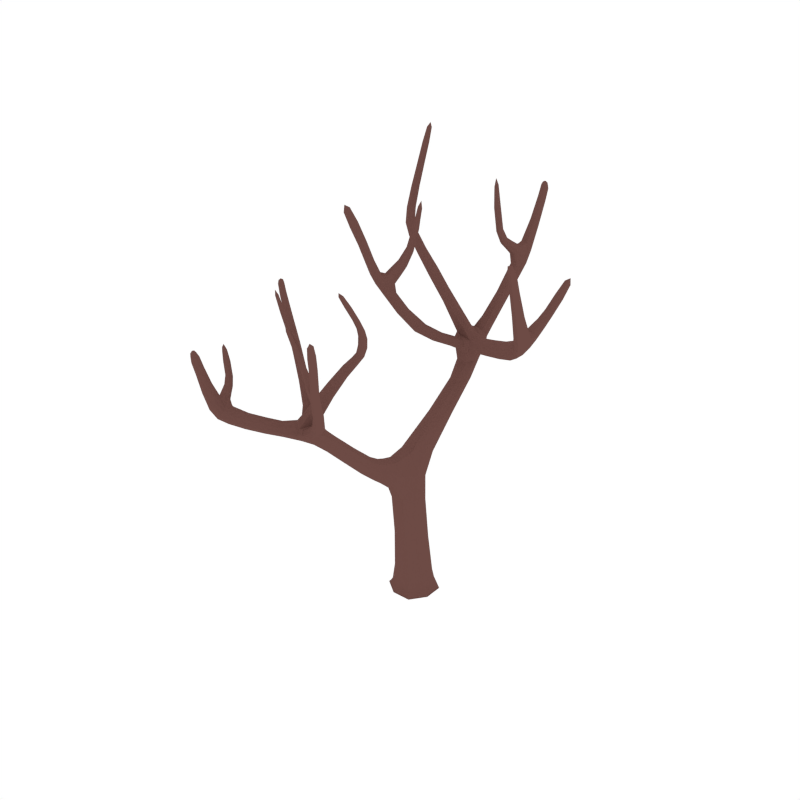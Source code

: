# Source: CommonTree_Dead_1.blend  (saved by Blender 2.79.0; exported with 4.5.12 LTS)
import bpy
from mathutils import Matrix  # noqa: F401  (used for matrix-valued properties, if any)

bpy.ops.wm.read_factory_settings(use_empty=True)
scene = bpy.context.scene
scene.name = 'Scene'

# ---- collections
col_collection_1 = bpy.data.collections.new('Collection 1'); scene.collection.children.link(col_collection_1)

# ---- materials (node trees are filled in below, after node groups)
mat_wood = bpy.data.materials.new('Wood')
mat_wood.alpha_threshold = 0.0
mat_wood.diffuse_color = (0.1529, 0.07036, 0.05951, 1.0)
mat_wood.roughness = 0.5

# ---- material node trees

# ---- world
world_world = bpy.data.worlds.new('World'); scene.world = world_world
world_world.color = (1.0, 1.0, 1.0)
world_world.use_sun_shadow = False
world_world.sun_shadow_jitter_overblur = 0.0
world_world.cycles.sampling_method = 'NONE'
world_world.cycles.sample_map_resolution = 256

# ---- meshes
me_cube_108 = bpy.data.meshes.new('Cube.108')
me_cube_108.from_pydata([(0.02139, 0.04812, 0.2856), (-0.08131, -0.006189, 0.2881), (-0.0311, -0.111, 0.2938), (0.07159, -0.05671, 0.2913), (-0.002953, -0.008502, -0.03538), (-0.03505, 0.1488, 0.899), (0.09949, -0.04213, -0.01599), (-0.03658, -0.111, -0.01602), (-0.1054, 0.02512, -0.01584), (0.03066, 0.09394, -0.01581), (0.03646, 0.1116, -0.04246), (-0.1231, 0.03091, -0.04246), (-0.04237, -0.1286, -0.04246), (0.1171, -0.04792, -0.04246), (0.03474, 0.4095, 1.111), (0.002698, 0.2656, 0.8751), (0.02715, 0.192, 0.8902), (-0.0595, 0.2224, 0.8839), (0.007828, 0.802, 1.543), (-0.0651, 0.4485, 1.101), (-0.03123, 0.374, 1.099), (0.2692, 0.2675, 1.261), (-0.07792, 0.4605, 1.196), (-0.04267, 0.3574, 1.177), (-0.4068, 0.5353, 1.571), (-0.04204, 0.4068, 1.245), (-0.0281, 0.4574, 1.273), (-0.4957, 0.5625, 1.702), (-0.4228, 0.5218, 1.54), (-0.406, 0.5698, 1.562), (-0.4726, 0.6699, 2.078), (-0.5278, 0.5526, 1.684), (-0.5029, 0.5968, 1.681), (-0.535, 0.5868, 1.663), (-0.4679, 0.6727, 2.178), (-0.4981, 0.6667, 2.073), (-0.467, 0.6435, 2.087), (-0.4925, 0.6403, 2.082), (-0.422, 0.5563, 1.531), (-0.2026, 0.4996, 1.336), (-0.1964, 0.5152, 1.389), (-0.2077, 0.464, 1.349), (-0.2014, 0.4796, 1.403), (-0.5271, 0.5957, 1.857), (-0.4975, 0.6028, 1.872), (-0.5332, 0.6265, 1.839), (-0.5036, 0.6337, 1.854), (0.02929, 0.9512, 1.883), (0.06212, 0.7855, 1.546), (0.04143, 0.8076, 1.517), (0.0004664, 0.7021, 1.671), (0.04478, 0.9581, 1.91), (0.04402, 0.9344, 1.898), (0.05228, 0.9603, 1.872), (0.06702, 0.9435, 1.887), (0.003721, 0.648, 1.401), (0.01604, 0.677, 1.349), (0.03995, 0.6533, 1.376), (-0.02019, 0.6718, 1.374), (0.06911, 0.8693, 1.72), (0.05098, 0.8891, 1.697), (0.04014, 0.8623, 1.739), (0.022, 0.8821, 1.717), (-0.05454, 0.5334, 1.223), (0.03995, 0.4964, 1.228), (-0.000568, 0.5337, 1.199), (-0.01401, 0.4962, 1.252), (-0.2889, 0.03532, 1.553), (-0.1867, 0.1345, 1.398), (-0.241, 0.1713, 1.39), (-0.3516, -0.02618, 1.842), (-0.4028, -0.0445, 1.936), (-0.3943, -0.002775, 1.838), (-0.3822, -0.03312, 1.829), (-0.3637, 0.004165, 1.851), (-0.07216, 0.2669, 1.248), (-0.09392, 0.3094, 1.262), (-0.1182, 0.2693, 1.225), (-0.14, 0.3118, 1.239), (-0.209, 0.1549, 1.634), (-0.199, 0.1779, 1.402), (-0.3043, 0.04795, 1.664), (-0.3277, 0.005856, 1.665), (-0.3373, 0.03859, 1.663), (-0.1908, 0.2424, 1.792), (-0.2287, 0.1279, 1.386), (-0.2529, 0.04551, 1.553), (-0.2979, 0.07156, 1.547), (-0.08684, 0.3955, 1.197), (0.01143, 0.3476, 1.206), (-0.03273, 0.3857, 1.226), (-0.06976, -0.009508, 0.645), (0.0472, -0.05071, 0.6514), (0.01226, 0.04043, 0.631), (0.02341, -0.4864, 0.9296), (-0.01344, 0.4203, 1.276), (0.3815, 0.245, 1.369), (0.2879, 0.3476, 1.293), (0.2903, 0.3087, 1.247), (0.2668, 0.3064, 1.308), (0.4758, 0.07611, 1.744), (0.4279, 0.2443, 1.317), (0.4393, 0.4129, 1.412), (0.4001, 0.206, 1.325), (0.1046, 0.3775, 1.253), (0.1188, 0.3789, 1.199), (0.1232, 0.4208, 1.239), (0.1002, 0.3356, 1.213), (0.4592, 0.05539, 1.815), (0.4545, 0.1019, 1.762), (0.4559, 0.05665, 1.742), (0.4347, 0.08247, 1.759), (0.4149, 0.1661, 1.547), (0.4409, 0.1314, 1.519), (0.4413, 0.1942, 1.547), (0.4673, 0.1595, 1.518), (0.474, 0.4871, 1.527), (0.4074, 0.4213, 1.41), (0.4027, 0.3938, 1.444), (0.4346, 0.3854, 1.447), (0.4918, 0.5134, 1.631), (0.4702, 0.4612, 1.556), (0.4426, 0.4691, 1.554), (0.4464, 0.495, 1.526), (0.4324, 0.3036, 1.411), (0.3897, 0.3125, 1.405), (0.3942, 0.3435, 1.356), (0.4368, 0.3346, 1.362), (-0.2947, 0.01521, 1.667), (-0.2178, 0.1836, 1.613), (-0.2377, 0.1478, 1.652), (-0.2465, 0.1765, 1.632), (-0.1835, 0.2495, 1.929), (-0.1853, 0.2216, 1.801), (-0.2093, 0.2346, 1.802), (-0.2039, 0.2138, 1.812), (-0.2763, 0.1167, 1.566), (-0.2661, 0.08264, 1.598), (-0.2402, 0.1239, 1.539), (-0.2299, 0.08981, 1.571), (-0.02906, 0.6295, 1.828), (-0.008502, 0.6682, 1.645), (0.01287, 0.6801, 1.659), (-0.02091, 0.6902, 1.657), (-0.03387, 0.6378, 1.98), (-0.01122, 0.6417, 1.834), (-0.0375, 0.6498, 1.833), (-0.01965, 0.662, 1.839), (-0.004859, 0.7549, 1.599), (0.04019, 0.7415, 1.601), (0.01319, 0.7291, 1.575), (0.02214, 0.7674, 1.625), (-0.213, -0.5547, 1.471), (-0.1725, -0.9351, 1.225), (0.01746, -0.6832, 1.195), (0.03525, -0.7496, 1.157), (0.1345, -0.6003, 1.511), (0.008893, -0.7377, 1.228), (-0.02352, -0.7158, 1.255), (0.1586, -0.5884, 1.579), (0.1537, -0.5984, 1.491), (0.1225, -0.5776, 1.507), (0.1101, -0.5965, 1.736), (0.1845, -0.5809, 1.572), (0.1534, -0.561, 1.568), (0.1793, -0.5536, 1.561), (0.08832, -0.6229, 1.801), (0.1277, -0.5891, 1.738), (0.115, -0.6165, 1.74), (0.1326, -0.6091, 1.742), (0.1416, -0.5757, 1.487), (0.05916, -0.6402, 1.337), (0.04082, -0.6411, 1.38), (0.07276, -0.6629, 1.348), (0.05442, -0.6639, 1.391), (0.1749, -0.5802, 1.644), (0.1519, -0.5882, 1.65), (0.1697, -0.556, 1.635), (0.1468, -0.564, 1.641), (-0.3284, -0.5223, 1.715), (-0.2407, -0.5839, 1.461), (-0.2322, -0.5585, 1.446), (-0.1894, -0.6352, 1.555), (-0.3442, -0.5274, 1.731), (-0.3334, -0.5402, 1.721), (-0.3443, -0.5225, 1.703), (-0.3493, -0.5404, 1.709), (-0.1328, -0.6275, 1.357), (-0.1423, -0.6063, 1.318), (-0.1527, -0.6329, 1.331), (-0.1224, -0.601, 1.344), (-0.3001, -0.5612, 1.587), (-0.2931, -0.5391, 1.576), (-0.2824, -0.5589, 1.606), (-0.2754, -0.5368, 1.595), (-0.02614, -0.6535, 1.225), (-0.07068, -0.7073, 1.207), (-0.0538, -0.6679, 1.193), (-0.04302, -0.6929, 1.239), (0.2508, -0.937, 1.484), (0.1734, -0.8838, 1.357), (0.1942, -0.8414, 1.364), (0.272, -1.0, 1.694), (0.2973, -1.009, 1.769), (0.2903, -0.9702, 1.702), (0.2952, -0.9919, 1.691), (0.2671, -0.9783, 1.705), (0.07779, -0.8141, 1.225), (0.07279, -0.7834, 1.247), (0.1089, -0.7931, 1.213), (0.1039, -0.7625, 1.234), (0.1464, -0.9018, 1.533), (0.1643, -0.8535, 1.366), (0.2402, -0.9414, 1.566), (0.27, -0.96, 1.568), (0.2642, -0.9358, 1.57), (0.08092, -0.8781, 1.646), (0.2033, -0.8717, 1.354), (0.2249, -0.9427, 1.477), (0.2438, -0.9103, 1.484), (0.04635, -0.7188, 1.19), (0.003385, -0.7812, 1.175), (0.01449, -0.7504, 1.207), (-0.01911, -0.7438, 1.251), (-0.2369, -0.9892, 1.316), (-0.2053, -0.8918, 1.256), (-0.1987, -0.9136, 1.214), (-0.1792, -0.9133, 1.266), (-0.2399, -1.138, 1.587), (-0.2689, -1.002, 1.277), (-0.3235, -0.8947, 1.354), (-0.2389, -1.02, 1.282), (-0.08256, -0.8094, 1.219), (-0.09143, -0.8008, 1.165), (-0.1067, -0.7864, 1.206), (-0.06733, -0.8238, 1.178), (-0.2207, -1.148, 1.638), (-0.2327, -1.114, 1.6), (-0.221, -1.145, 1.584), (-0.2138, -1.121, 1.598), (-0.2311, -1.055, 1.445), (-0.2391, -1.086, 1.423), (-0.257, -1.044, 1.446), (-0.2651, -1.075, 1.424), (-0.3651, -0.8575, 1.441), (-0.3046, -0.8796, 1.352), (-0.2925, -0.8974, 1.376), (-0.3113, -0.9124, 1.378), (-0.3818, -0.8472, 1.517), (-0.3542, -0.8743, 1.461), (-0.3381, -0.8609, 1.459), (-0.349, -0.8441, 1.439), (-0.2869, -0.9658, 1.35), (-0.2611, -0.9472, 1.345), (-0.2745, -0.9267, 1.31), (-0.3003, -0.9453, 1.315), (0.246, -0.9657, 1.563), (0.1441, -0.8775, 1.522), (0.1641, -0.8994, 1.551), (0.1618, -0.8752, 1.54), (0.05485, -0.8977, 1.741), (0.08392, -0.8945, 1.65), (0.09376, -0.8783, 1.656), (0.09676, -0.8948, 1.661), (0.2113, -0.8922, 1.496), (0.2131, -0.9221, 1.514), (0.1901, -0.8957, 1.471), (0.192, -0.9256, 1.488), (-0.1663, -0.6956, 1.666), (-0.1678, -0.6493, 1.536), (-0.1872, -0.6513, 1.542), (-0.1699, -0.6332, 1.549), (-0.1875, -0.7129, 1.774), (-0.1826, -0.695, 1.667), (-0.1693, -0.6808, 1.672), (-0.1856, -0.6802, 1.674), (-0.1956, -0.5889, 1.509), (-0.2187, -0.6129, 1.501), (-0.1939, -0.6075, 1.487), (-0.2204, -0.5943, 1.523), (-0.03571, -0.6976, 1.102), (0.01735, -0.6797, 1.102), (-0.03472, -0.6519, 1.135), (0.01833, -0.634, 1.135), (-0.07709, -0.1408, 0.6983), (-0.0314, -0.1362, 0.7781), (-0.02855, -0.1819, 0.6221), (0.01714, -0.1773, 0.7019), (-0.0312, -0.5, 0.9102), (0.008722, -0.4549, 0.9729), (-0.04589, -0.4685, 0.9535), (0.0008752, 0.484, 1.114), (0.02191, -0.2897, 0.7662), (-0.02829, -0.2949, 0.7193), (-0.01231, -0.2569, 0.8198), (-0.06251, -0.2621, 0.7728), (0.02688, 0.0824, -0.03715), (0.0726, 0.009329, 0.2874), (0.01709, 0.03129, 0.5058), (-0.06347, 0.1111, -0.04246), (-0.09386, 0.02133, -0.03715), (-0.07437, -0.02005, 0.5124), (-0.1226, -0.06901, -0.04246), (-0.03279, -0.09941, -0.03715), (-0.03035, -0.1368, 0.514), (0.05756, -0.1281, -0.04246), (0.08795, -0.03833, -0.03715), (0.05954, -0.06512, 0.5182), (0.09908, 0.04314, -0.0159), (-0.04295, 0.04713, 0.2858), (-0.08144, -0.07213, 0.2912), (0.03236, -0.1101, 0.2944), (0.08452, -0.04315, 0.07761), (-0.03259, -0.103, 0.07819), (-0.09139, 0.01466, 0.07698), (0.02572, 0.07449, 0.0764), (-0.05456, 0.09352, -0.01578), (-0.105, -0.06009, -0.01594), (0.04868, -0.1106, -0.01605), (0.1167, 0.05201, -0.04246), (0.03474, 0.1064, -0.03934), (-0.1178, 0.02919, -0.03935), (-0.04065, -0.1234, -0.03939), (0.1119, -0.04619, -0.03939), (1.521e-05, 0.4218, 1.018), (-0.05749, 0.3835, 1.014), (-0.03225, 0.3166, 1.018), (0.02526, 0.3548, 1.022), (-0.06275, 0.1754, 0.8937), (0.02689, -0.1181, 0.6729), (0.03054, 0.2402, 0.8805), (-0.03852, 0.03775, 0.6332), (-0.01626, 0.4662, 1.252), (-0.1093, 0.4678, 1.246), (-0.03226, 0.4013, 1.227), (0.04267, 0.4026, 1.249), (0.06956, 0.4547, 1.226), (-0.04004, 0.485, 1.108), (0.04397, 0.3536, 1.202), (-0.06519, 0.4023, 1.097), (-0.1018, 0.4273, 1.277), (-0.0892, 0.4785, 1.309), (-0.08702, 0.4422, 1.329), (-0.02396, 0.4041, 1.261), (-0.01373, 0.4424, 1.283), (-0.5436, 0.6056, 1.73), (-0.537, 0.5722, 1.751), (-0.5118, 0.6144, 1.748), (-0.5052, 0.581, 1.769), (-0.5087, 0.5491, 1.699), (-0.1974, 0.5019, 1.41), (-0.5407, 0.5671, 1.669), (-0.1982, 0.5157, 1.359), (-0.483, 0.6773, 2.151), (-0.4788, 0.658, 2.156), (-0.4643, 0.6787, 2.152), (-0.4601, 0.6594, 2.157), (-0.4641, 0.6578, 2.084), (-0.5189, 0.6378, 1.843), (-0.5385, 0.6094, 1.844), (-0.4777, 0.6351, 2.087), (-0.4146, 0.5197, 1.558), (-0.4925, 0.582, 1.695), (-0.4269, 0.536, 1.527), (-0.5195, 0.6005, 1.667), (-0.4978, 0.5703, 1.607), (-0.4699, 0.5816, 1.627), (-0.4922, 0.5361, 1.625), (-0.4644, 0.5474, 1.645), (-0.4029, 0.5562, 1.573), (-0.4133, 0.5714, 1.545), (-0.2057, 0.4623, 1.379), (-0.2068, 0.4784, 1.329), (-0.3196, 0.5358, 1.439), (-0.3139, 0.5511, 1.484), (-0.3259, 0.5008, 1.443), (-0.3201, 0.5162, 1.487), (-0.4942, 0.6201, 1.867), (-0.4862, 0.6746, 2.073), (-0.5023, 0.653, 2.076), (-0.5098, 0.5915, 1.869), (-0.5087, 0.6196, 1.976), (-0.4818, 0.6248, 1.987), (-0.5145, 0.6476, 1.963), (-0.4875, 0.6528, 1.973), (0.03376, 0.4556, 1.115), (-0.06586, 0.5005, 1.209), (0.01076, 0.3733, 1.105), (-0.08636, 0.4224, 1.191), (-0.03403, 0.371, 1.149), (-0.07451, 0.4599, 1.158), (0.06334, 0.4022, 1.167), (0.00183, 0.5041, 1.171), (0.03208, 0.8077, 1.643), (0.06616, 0.8171, 1.605), (0.01369, 0.8326, 1.602), (0.04617, 0.8388, 1.578), (0.01823, 0.8108, 1.523), (-0.04673, 0.514, 1.243), (0.05218, 0.7681, 1.573), (0.03422, 0.5144, 1.209), (0.0426, 0.9454, 1.912), (0.05922, 0.9528, 1.905), (0.03203, 0.9579, 1.902), (0.04864, 0.9654, 1.895), (0.03654, 0.9601, 1.874), (0.0248, 0.8702, 1.733), (0.05818, 0.8612, 1.735), (0.06596, 0.954, 1.876), (-0.00916, 0.6808, 1.355), (0.002656, 0.7828, 1.571), (0.02671, 0.6452, 1.395), (0.06141, 0.7976, 1.525), (0.01623, 0.7239, 1.514), (0.03273, 0.7642, 1.459), (0.05429, 0.7419, 1.487), (-0.001493, 0.7588, 1.485), (0.03098, 0.8908, 1.701), (0.03147, 0.9403, 1.894), (0.05864, 0.9349, 1.896), (0.06826, 0.8807, 1.704), (0.06978, 0.9192, 1.832), (0.05372, 0.9368, 1.815), (0.04466, 0.9113, 1.847), (0.0286, 0.9288, 1.829), (-0.01619, 0.6581, 1.394), (0.03816, 0.6659, 1.356), (-0.03872, 0.5435, 1.203), (0.02207, 0.4877, 1.247), (-0.04047, 0.5827, 1.268), (0.03116, 0.5585, 1.27), (0.001546, 0.5866, 1.244), (-0.01086, 0.5545, 1.294), (-0.2802, 0.06343, 1.605), (-0.314, 0.05259, 1.594), (-0.3054, 0.01777, 1.601), (-0.2705, 0.02839, 1.599), (-0.2406, 0.06831, 1.555), (-0.2227, 0.1854, 1.397), (-0.3886, -0.02309, 1.922), (-0.4115, -0.02814, 1.91), (-0.4021, -0.0509, 1.901), (-0.3792, -0.04585, 1.913), (-0.3639, -0.03726, 1.833), (-0.2684, 0.03123, 1.555), (-0.3821, 0.00825, 1.846), (-0.3025, 0.05102, 1.55), (-0.1227, 0.3202, 1.253), (-0.2457, 0.1479, 1.385), (-0.2043, 0.1203, 1.391), (-0.07121, 0.2886, 1.261), (-0.1323, 0.2026, 1.3), (-0.148, 0.2487, 1.311), (-0.1779, 0.1993, 1.281), (-0.1936, 0.2455, 1.292), (-0.2856, 0.09433, 1.551), (-0.35, -0.009241, 1.849), (-0.1827, 0.1579, 1.403), (-0.396, -0.01965, 1.83), (-0.3337, 0.0302, 1.754), (-0.3539, -0.008438, 1.742), (-0.365, 0.0225, 1.746), (-0.3226, -0.0007374, 1.75), (-0.2913, 0.03405, 1.666), (-0.3409, 0.02002, 1.663), (-0.3086, 0.002219, 1.667), (-0.3231, 0.05132, 1.663), (-0.267, 0.06864, 1.492), (-0.2291, 0.0773, 1.496), (-0.2774, 0.1072, 1.49), (-0.2341, 0.1264, 1.493), (-0.1403, 0.2922, 1.226), (-0.09008, 0.2565, 1.233), (-0.09837, 0.3639, 1.213), (-0.06735, 0.326, 1.197), (-0.05082, 0.3563, 1.239), (-0.01981, 0.3184, 1.222), (-0.07836, 0.3803, 1.179), (-0.004506, 0.3416, 1.186), (-0.07075, 0.3988, 1.216), (0.002807, 0.3655, 1.223), (-0.08233, -0.0771, 0.6666), (0.002089, 0.1514, 0.8983), (0.05126, 0.00784, 0.6374), (-0.03458, 0.2618, 0.8756), (-0.06547, 0.05984, 0.748), (0.03595, 0.02287, 0.7542), (0.007315, 0.1078, 0.7309), (-0.03599, -0.03397, 0.7996), (0.3441, 0.2698, 1.34), (0.364, 0.325, 1.326), (0.3524, 0.233, 1.291), (0.376, 0.2731, 1.278), (0.2786, 0.2707, 1.242), (0.1, 0.3549, 1.237), (0.275, 0.329, 1.312), (0.1279, 0.4198, 1.215), (0.3986, 0.2158, 1.427), (0.4343, 0.2556, 1.437), (0.4252, 0.1756, 1.391), (0.4553, 0.2103, 1.388), (0.385, 0.222, 1.35), (0.3847, 0.2751, 1.386), (0.4337, 0.2923, 1.338), (0.4174, 0.2092, 1.308), (0.1061, 0.3376, 1.196), (0.2644, 0.2843, 1.288), (0.1128, 0.4005, 1.256), (0.2961, 0.3461, 1.267), (0.1776, 0.3454, 1.277), (0.1961, 0.3456, 1.22), (0.1972, 0.3875, 1.262), (0.1765, 0.3036, 1.235), (0.4427, 0.06393, 1.804), (0.4575, 0.07816, 1.806), (0.4588, 0.04458, 1.792), (0.4737, 0.0588, 1.795), (0.4711, 0.09755, 1.754), (0.4595, 0.1318, 1.51), (0.4383, 0.09497, 1.764), (0.4224, 0.1467, 1.535), (0.4621, 0.1889, 1.534), (0.4702, 0.05625, 1.738), (0.4204, 0.1839, 1.553), (0.4413, 0.06837, 1.751), (0.4278, 0.1151, 1.676), (0.4501, 0.08709, 1.654), (0.4493, 0.1371, 1.676), (0.4716, 0.1091, 1.655), (0.4202, 0.459, 1.452), (0.4443, 0.4245, 1.483), (0.4161, 0.4327, 1.482), (0.4484, 0.4508, 1.453), (0.4213, 0.4261, 1.399), (0.4494, 0.3151, 1.392), (0.4003, 0.4075, 1.43), (0.4142, 0.3848, 1.451), (0.4743, 0.5172, 1.597), (0.4925, 0.4919, 1.62), (0.4714, 0.4977, 1.619), (0.4954, 0.5113, 1.598), (0.4584, 0.4997, 1.517), (0.4818, 0.47, 1.544), (0.4526, 0.4608, 1.56), (0.4404, 0.4819, 1.542), (0.4124, 0.3487, 1.343), (0.4482, 0.3949, 1.433), (0.3854, 0.3284, 1.382), (0.4058, 0.3021, 1.417), (0.4332, 0.3447, 1.428), (0.396, 0.3533, 1.425), (0.4011, 0.3826, 1.383), (0.4383, 0.3739, 1.387), (-0.2197, 0.1864, 1.71), (-0.1976, 0.1937, 1.696), (-0.2261, 0.2099, 1.696), (-0.204, 0.2172, 1.682), (-0.2058, 0.1704, 1.619), (-0.2458, 0.07833, 1.592), (-0.2348, 0.1878, 1.617), (-0.2798, 0.09726, 1.589), (-0.1915, 0.2337, 1.903), (-0.1786, 0.2398, 1.896), (-0.1954, 0.2486, 1.898), (-0.1825, 0.2547, 1.891), (-0.2018, 0.2442, 1.795), (-0.183, 0.2334, 1.794), (-0.1936, 0.213, 1.809), (-0.2109, 0.2218, 1.81), (-0.2256, 0.108, 1.548), (-0.2216, 0.1448, 1.648), (-0.2612, 0.1294, 1.545), (-0.2488, 0.1598, 1.647), (-0.265, 0.1427, 1.594), (-0.2544, 0.1095, 1.621), (-0.2304, 0.1497, 1.57), (-0.2198, 0.1165, 1.597), (-0.009952, 0.676, 1.725), (-0.0002938, 0.6552, 1.717), (-0.02874, 0.6639, 1.716), (-0.01908, 0.6432, 1.707), (-0.01304, 0.7016, 1.667), (0.03786, 0.7576, 1.619), (0.005572, 0.6685, 1.649), (-0.002634, 0.7389, 1.581), (-0.02788, 0.652, 1.946), (-0.02178, 0.6368, 1.944), (-0.0412, 0.6428, 1.943), (-0.0351, 0.6277, 1.94), (-0.01771, 0.6305, 1.83), (-0.03806, 0.6367, 1.829), (-0.0113, 0.655, 1.838), (-0.03036, 0.6608, 1.837), (0.004178, 0.7676, 1.618), (0.01173, 0.6941, 1.668), (0.03125, 0.7288, 1.582), (-0.02033, 0.6763, 1.648), (-0.01321, 0.7226, 1.628), (0.02685, 0.7107, 1.63), (0.002359, 0.6987, 1.611), (0.01127, 0.7345, 1.647), (-0.03027, -0.7108, 1.236), (0.0273, -0.6771, 1.244), (0.008489, -0.7412, 1.209), (-0.04455, -0.7699, 1.219), (-0.07518, -0.7431, 1.198), (-0.02395, -0.7872, 1.169), (0.0325, -0.7101, 1.268), (0.0004105, -0.6878, 1.296), (0.008853, -0.7142, 1.311), (-0.00394, -0.7478, 1.239), (-0.02838, -0.7313, 1.259), (0.176, -0.5492, 1.598), (0.1814, -0.5757, 1.609), (0.1507, -0.5573, 1.605), (0.1561, -0.5838, 1.616), (0.172, -0.5919, 1.578), (0.04285, -0.6524, 1.396), (0.1893, -0.5649, 1.565), (0.04677, -0.6353, 1.356), (0.1008, -0.6079, 1.786), (0.1045, -0.6222, 1.788), (0.08863, -0.6135, 1.783), (0.0924, -0.6278, 1.785), (0.1085, -0.608, 1.738), (0.1563, -0.5544, 1.636), (0.1786, -0.5657, 1.639), (0.1248, -0.6182, 1.742), (0.1468, -0.6055, 1.502), (0.1504, -0.5762, 1.575), (0.1527, -0.5861, 1.484), (0.1642, -0.5509, 1.562), (0.1708, -0.5641, 1.524), (0.1467, -0.5696, 1.533), (0.1775, -0.5903, 1.533), (0.1534, -0.5959, 1.543), (0.124, -0.5889, 1.513), (0.1287, -0.5714, 1.497), (0.06717, -0.6694, 1.372), (0.07037, -0.6509, 1.332), (0.1012, -0.5979, 1.432), (0.08555, -0.5973, 1.464), (0.1173, -0.6183, 1.434), (0.1016, -0.6176, 1.466), (0.1442, -0.5777, 1.646), (0.1174, -0.5882, 1.736), (0.1349, -0.5968, 1.74), (0.1641, -0.5907, 1.649), (0.1602, -0.5921, 1.686), (0.1402, -0.5997, 1.688), (0.1553, -0.5705, 1.68), (0.1353, -0.578, 1.682), (-0.004827, -0.6673, 1.21), (0.03607, -0.7005, 1.187), (0.02266, -0.7241, 1.136), (0.01826, -0.6662, 1.166), (-0.05146, -0.7487, 1.141), (-0.042, -0.6741, 1.169), (-0.2439, -0.5752, 1.536), (-0.2631, -0.5749, 1.504), (-0.2361, -0.547, 1.513), (-0.2551, -0.5502, 1.49), (-0.2198, -0.5496, 1.455), (-0.02803, -0.67, 1.239), (-0.232, -0.5959, 1.481), (-0.06953, -0.6916, 1.192), (-0.3385, -0.535, 1.732), (-0.3504, -0.5348, 1.724), (-0.3352, -0.522, 1.728), (-0.3472, -0.5217, 1.72), (-0.3349, -0.5177, 1.708), (-0.2749, -0.5478, 1.605), (-0.2925, -0.5651, 1.599), (-0.3511, -0.5318, 1.703), (-0.1293, -0.5964, 1.327), (-0.2066, -0.5694, 1.49), (-0.1448, -0.6362, 1.348), (-0.2419, -0.5729, 1.447), (-0.1851, -0.6021, 1.442), (-0.202, -0.5739, 1.402), (-0.2112, -0.5995, 1.417), (-0.1828, -0.5696, 1.427), (-0.282, -0.5319, 1.583), (-0.3272, -0.5315, 1.721), (-0.3423, -0.5445, 1.717), (-0.3015, -0.5513, 1.577), (-0.3345, -0.548, 1.669), (-0.3286, -0.5287, 1.661), (-0.3182, -0.5468, 1.684), (-0.3123, -0.5275, 1.676), (-0.1231, -0.6135, 1.357), (-0.153, -0.6216, 1.318), (-0.03538, -0.6504, 1.205), (-0.0607, -0.7095, 1.226), (-0.06061, -0.6339, 1.262), (-0.09568, -0.6726, 1.247), (-0.08296, -0.6422, 1.234), (-0.07333, -0.6643, 1.275), (0.2279, -0.9305, 1.52), (0.2542, -0.9241, 1.519), (0.2608, -0.9499, 1.519), (0.2357, -0.9548, 1.512), (0.2086, -0.933, 1.478), (0.1768, -0.84, 1.368), (0.2825, -0.9982, 1.758), (0.3001, -0.9917, 1.754), (0.304, -1.008, 1.744), (0.2864, -1.014, 1.748), (0.2848, -1.001, 1.69), (0.2395, -0.9467, 1.481), (0.2774, -0.9688, 1.706), (0.2538, -0.9221, 1.486), (0.08778, -0.7657, 1.245), (0.2065, -0.8533, 1.358), (0.1904, -0.8855, 1.353), (0.06683, -0.8036, 1.239), (0.1292, -0.8433, 1.276), (0.1202, -0.8114, 1.293), (0.1612, -0.8265, 1.268), (0.1522, -0.7946, 1.284), (0.2274, -0.9007, 1.486), (0.2637, -0.9911, 1.7), (0.1616, -0.8716, 1.362), (0.2986, -0.979, 1.695), (0.2524, -0.9567, 1.633), (0.2807, -0.9724, 1.626), (0.2757, -0.9497, 1.633), (0.2574, -0.9794, 1.626), (0.2371, -0.9548, 1.563), (0.2732, -0.9464, 1.57), (0.2594, -0.969, 1.565), (0.2508, -0.9327, 1.569), (0.2336, -0.9135, 1.437), (0.2065, -0.9217, 1.434), (0.2261, -0.8856, 1.441), (0.192, -0.8887, 1.436), (0.1135, -0.7721, 1.221), (0.09528, -0.8116, 1.213), (0.0638, -0.7391, 1.205), (0.06177, -0.7684, 1.179), (0.03367, -0.7648, 1.221), (0.03164, -0.7941, 1.194), (0.04818, -0.7257, 1.17), (0.01712, -0.7737, 1.158), (0.03379, -0.7275, 1.206), (0.0003898, -0.7731, 1.196), (-0.2198, -0.9611, 1.294), (-0.2495, -0.9298, 1.285), (-0.216, -0.9859, 1.254), (-0.2438, -0.9658, 1.246), (-0.1812, -0.9334, 1.208), (-0.07189, -0.819, 1.202), (-0.1912, -0.9007, 1.27), (-0.108, -0.7845, 1.184), (-0.2381, -1.015, 1.358), (-0.2734, -0.999, 1.367), (-0.2452, -1.049, 1.33), (-0.2755, -1.034, 1.33), (-0.233, -1.005, 1.302), (-0.2473, -0.9704, 1.33), (-0.2864, -0.9722, 1.296), (-0.2518, -1.022, 1.269), (-0.0726, -0.8193, 1.16), (-0.1721, -0.926, 1.249), (-0.09544, -0.7976, 1.222), (-0.2113, -0.8938, 1.234), (-0.1289, -0.8585, 1.239), (-0.1443, -0.8554, 1.186), (-0.1538, -0.8363, 1.228), (-0.1193, -0.8776, 1.198), (-0.2125, -1.137, 1.63), (-0.2265, -1.132, 1.632), (-0.2179, -1.155, 1.621), (-0.232, -1.149, 1.623), (-0.2427, -1.122, 1.595), (-0.2519, -1.091, 1.417), (-0.2197, -1.114, 1.601), (-0.2308, -1.07, 1.435), (-0.2697, -1.054, 1.436), (-0.2305, -1.149, 1.582), (-0.2398, -1.045, 1.449), (-0.2143, -1.133, 1.591), (-0.2211, -1.096, 1.537), (-0.2285, -1.121, 1.521), (-0.242, -1.088, 1.539), (-0.2493, -1.112, 1.523), (-0.323, -0.859, 1.384), (-0.3282, -0.8898, 1.406), (-0.3118, -0.876, 1.405), (-0.3395, -0.8728, 1.385), (-0.3156, -0.8803, 1.345), (-0.3022, -0.9627, 1.336), (-0.2953, -0.8872, 1.366), (-0.2974, -0.9069, 1.381), (-0.3722, -0.8388, 1.492), (-0.3763, -0.8616, 1.509), (-0.3639, -0.8514, 1.508), (-0.3845, -0.849, 1.494), (-0.3587, -0.8443, 1.433), (-0.3648, -0.8716, 1.453), (-0.3422, -0.8695, 1.463), (-0.3407, -0.8514, 1.451), (-0.2886, -0.9284, 1.301), (-0.3236, -0.9097, 1.368), (-0.2635, -0.9348, 1.329), (-0.2685, -0.9591, 1.353), (-0.299, -0.9388, 1.364), (-0.2767, -0.9221, 1.361), (-0.2898, -0.9032, 1.331), (-0.3121, -0.9199, 1.334), (0.1307, -0.8905, 1.591), (0.1163, -0.8912, 1.577), (0.128, -0.8713, 1.584), (0.1136, -0.8721, 1.57), (0.1408, -0.8908, 1.523), (0.203, -0.9307, 1.505), (0.1524, -0.8697, 1.529), (0.2174, -0.9068, 1.511), (0.06916, -0.9009, 1.723), (0.05988, -0.9004, 1.716), (0.06682, -0.8894, 1.721), (0.05754, -0.8889, 1.714), (0.08664, -0.8737, 1.65), (0.07916, -0.8867, 1.645), (0.09114, -0.8983, 1.656), (0.09842, -0.887, 1.661), (0.1857, -0.9121, 1.473), (0.1558, -0.9061, 1.545), (0.2003, -0.886, 1.479), (0.1673, -0.8872, 1.55), (0.1909, -0.8841, 1.515), (0.1928, -0.9128, 1.53), (0.1703, -0.8877, 1.492), (0.1722, -0.9164, 1.507), (-0.1809, -0.6567, 1.593), (-0.1781, -0.6717, 1.584), (-0.1636, -0.6564, 1.589), (-0.1607, -0.6714, 1.58), (-0.1804, -0.6304, 1.555), (-0.2257, -0.6049, 1.515), (-0.1771, -0.6545, 1.536), (-0.1885, -0.5968, 1.495), (-0.1918, -0.7007, 1.75), (-0.1896, -0.7119, 1.746), (-0.1797, -0.7014, 1.75), (-0.1775, -0.7126, 1.745), (-0.1739, -0.6991, 1.665), (-0.1635, -0.6882, 1.669), (-0.1881, -0.6873, 1.671), (-0.1784, -0.677, 1.675), (-0.2085, -0.5869, 1.521), (-0.193, -0.6436, 1.55), (-0.2059, -0.6149, 1.489), (-0.1638, -0.6406, 1.541), (-0.1826, -0.6109, 1.529), (-0.2031, -0.6323, 1.521), (-0.181, -0.6284, 1.512), (-0.2047, -0.6148, 1.538), (0.01802, -0.6044, 1.039), (0.01578, -0.5693, 1.078), (-0.03276, -0.6229, 1.031), (-0.03501, -0.5878, 1.07), (-0.008944, -0.7001, 1.093), (-0.04896, -0.6791, 1.118), (0.03062, -0.6523, 1.118), (-0.00747, -0.6316, 1.143), (0.0269, -0.3675, 0.8229), (-0.03004, -0.3752, 0.7896), (-0.001191, -0.3357, 0.8702), (-0.063, -0.1285, 0.7576), (-0.06078, -0.2795, 0.7347), (0.0009159, -0.1553, 0.7596), (0.001815, -0.5013, 0.9086), (0.008203, -0.3008, 0.729), (0.02768, -0.467, 0.9567), (-0.02022, -0.4541, 0.9734), (-0.05424, -0.4874, 0.9276), (-0.05814, -0.3434, 0.8369), (-0.04313, -0.2515, 0.8093), (-0.06763, -0.1622, 0.6399), (0.01451, -0.2717, 0.8051), (0.009809, -0.1902, 0.6433), (0.0161, -0.233, 0.7343), (-0.02733, -0.2376, 0.6724), (-0.02295, -0.1973, 0.7972), (-0.06637, -0.202, 0.7353), (0.08616, 0.03657, -0.03852), (0.062, -0.003933, 0.5098), (-0.04803, 0.08061, -0.03852), (-0.04007, 0.02957, 0.5066), (0.04212, -0.09761, -0.03852), (0.02616, -0.1359, 0.5505), (-0.09206, -0.05357, -0.03852), (-0.08046, -0.09889, 0.544), (0.08448, 0.03067, 0.07676), (-0.04762, 0.07394, 0.07649), (-0.09118, -0.05906, 0.07763), (0.04058, -0.1025, 0.0783), (-0.06083, 0.1059, -0.03933), (-0.1174, -0.06637, -0.03937), (0.05492, -0.1229, -0.0394), (0.1115, 0.04938, -0.03936), (0.0264, 0.3981, 1.021), (-0.03443, 0.4191, 1.015), (-0.05986, 0.3407, 1.015), (0.003436, 0.3187, 1.021), (0.04223, 0.4361, 1.249), (-0.07793, 0.4849, 1.252), (-0.09229, 0.4313, 1.229), (0.02698, 0.3813, 1.227), (-0.09355, 0.4252, 1.307), (-0.08473, 0.4645, 1.333), (-0.5282, 0.6184, 1.734), (-0.5494, 0.5866, 1.736), (-0.5183, 0.5683, 1.765), (-0.5018, 0.5998, 1.763), (-0.4773, 0.6792, 2.13), (-0.4887, 0.6637, 2.133), (-0.471, 0.6504, 2.139), (-0.4607, 0.6664, 2.136), (-0.4759, 0.5332, 1.64), (-0.4613, 0.5673, 1.641), (-0.503, 0.5503, 1.61), (-0.4841, 0.5845, 1.613), (-0.3155, 0.538, 1.496), (-0.3152, 0.5516, 1.461), (-0.3246, 0.4992, 1.466), (-0.3241, 0.515, 1.429), (-0.4786, 0.6403, 1.982), (-0.5016, 0.657, 1.965), (-0.5191, 0.6325, 1.966), (-0.4931, 0.615, 1.985), (0.06146, 0.4655, 1.188), (-0.0509, 0.5116, 1.174), (0.0317, 0.3557, 1.167), (-0.07999, 0.4055, 1.155), (0.05311, 0.7981, 1.621), (0.01229, 0.8101, 1.619), (0.06549, 0.8291, 1.586), (0.02373, 0.8415, 1.584), (0.054, 0.9441, 1.906), (0.03403, 0.9479, 1.905), (0.05902, 0.9586, 1.893), (0.03806, 0.9627, 1.891), (0.009064, 0.7675, 1.464), (-0.0005495, 0.7484, 1.523), (0.04208, 0.7357, 1.525), (0.05322, 0.7539, 1.467), (0.03643, 0.9374, 1.818), (0.03106, 0.9179, 1.842), (0.06052, 0.911, 1.844), (0.06875, 0.9298, 1.82), (-0.03511, 0.567, 1.287), (0.02792, 0.573, 1.251), (-0.02793, 0.5922, 1.249), (0.0165, 0.55, 1.288), (-0.2602, 0.05237, 1.593), (-0.2965, 0.07236, 1.589), (-0.3186, 0.03267, 1.598), (-0.2856, 0.01423, 1.601), (-0.3726, -0.02736, 1.901), (-0.3964, -0.01431, 1.899), (-0.4065, -0.03493, 1.885), (-0.3827, -0.04803, 1.887), (-0.1745, 0.2584, 1.304), (-0.1974, 0.2219, 1.282), (-0.1509, 0.1892, 1.288), (-0.129, 0.2267, 1.31), (-0.3354, -0.01241, 1.745), (-0.3204, 0.01675, 1.754), (-0.3521, 0.03399, 1.751), (-0.3674, 0.005197, 1.742), (-0.2452, 0.06325, 1.495), (-0.2819, 0.08584, 1.49), (-0.2634, 0.1228, 1.503), (-0.2238, 0.09836, 1.508), (-0.09411, 0.3485, 1.199), (-0.03647, 0.311, 1.205), (-0.083, 0.3679, 1.229), (-0.02278, 0.3371, 1.237), (-0.07341, -0.02539, 0.7655), (0.007568, -0.05845, 0.77), (0.04067, 0.07808, 0.7383), (-0.03708, 0.1043, 0.7336), (0.3436, 0.2479, 1.32), (0.3598, 0.2978, 1.354), (0.3892, 0.3183, 1.304), (0.3649, 0.2374, 1.272), (0.4056, 0.1929, 1.411), (0.4035, 0.2498, 1.428), (0.4559, 0.2608, 1.4), (0.4457, 0.1771, 1.378), (0.1839, 0.3053, 1.217), (0.1743, 0.3228, 1.26), (0.1856, 0.3681, 1.28), (0.2037, 0.3859, 1.238), (0.4468, 0.057, 1.786), (0.4451, 0.07872, 1.796), (0.4689, 0.07829, 1.789), (0.4689, 0.05004, 1.777), (0.4669, 0.1327, 1.667), (0.4654, 0.087, 1.648), (0.432, 0.1291, 1.68), (0.4346, 0.09969, 1.666), (0.4324, 0.4637, 1.443), (0.4139, 0.4457, 1.469), (0.4562, 0.4334, 1.471), (0.4264, 0.4243, 1.487), (0.4778, 0.513, 1.574), (0.4626, 0.5011, 1.591), (0.4936, 0.4924, 1.593), (0.4735, 0.4842, 1.606), (0.4172, 0.3875, 1.371), (0.4488, 0.3552, 1.412), (0.393, 0.3681, 1.406), (0.4096, 0.3437, 1.434), (-0.2075, 0.1847, 1.707), (-0.2279, 0.1957, 1.707), (-0.1948, 0.2067, 1.686), (-0.2171, 0.22, 1.686), (-0.1869, 0.229, 1.877), (-0.1994, 0.2353, 1.878), (-0.1796, 0.2442, 1.867), (-0.1928, 0.2515, 1.868), (-0.2161, 0.1343, 1.578), (-0.2348, 0.1053, 1.616), (-0.2508, 0.1551, 1.575), (-0.268, 0.1238, 1.613), (-0.0008503, 0.6687, 1.723), (-0.02134, 0.675, 1.723), (-0.006848, 0.6439, 1.71), (-0.02903, 0.6506, 1.709), (-0.0199, 0.6482, 1.918), (-0.03409, 0.6526, 1.917), (-0.02491, 0.6301, 1.913), (-0.03967, 0.6346, 1.912), (-0.004766, 0.7345, 1.642), (0.02508, 0.7256, 1.643), (0.01859, 0.6987, 1.616), (-0.01165, 0.7077, 1.614), (-0.05502, -0.7486, 1.22), (0.0007465, -0.6787, 1.248), (0.03319, -0.7027, 1.224), (-0.02193, -0.7728, 1.197), (0.02286, -0.719, 1.292), (-0.001356, -0.7018, 1.315), (0.1612, -0.5471, 1.599), (0.1858, -0.56, 1.602), (0.1693, -0.5868, 1.615), (0.1479, -0.5722, 1.612), (0.1001, -0.6033, 1.772), (0.1125, -0.6096, 1.775), (0.1056, -0.625, 1.775), (0.09385, -0.6179, 1.772), (0.1664, -0.6001, 1.54), (0.1447, -0.5837, 1.54), (0.1809, -0.5754, 1.526), (0.1563, -0.5607, 1.527), (0.08953, -0.6068, 1.473), (0.08951, -0.5929, 1.448), (0.1136, -0.6235, 1.451), (0.113, -0.6078, 1.424), (0.1332, -0.5904, 1.686), (0.1437, -0.5693, 1.679), (0.1632, -0.579, 1.682), (0.151, -0.6018, 1.689), (-0.06724, -0.7231, 1.165), (-0.01266, -0.6552, 1.181), (-0.01427, -0.7654, 1.137), (0.03884, -0.695, 1.154), (-0.2502, -0.5848, 1.516), (-0.2292, -0.5631, 1.523), (-0.2644, -0.5641, 1.491), (-0.243, -0.5417, 1.499), (-0.3442, -0.5388, 1.726), (-0.3331, -0.5293, 1.729), (-0.3508, -0.5292, 1.716), (-0.3391, -0.5192, 1.719), (-0.1895, -0.5647, 1.412), (-0.1851, -0.5824, 1.454), (-0.2069, -0.6051, 1.446), (-0.212, -0.5884, 1.403), (-0.3186, -0.5229, 1.667), (-0.3115, -0.5372, 1.683), (-0.3274, -0.5519, 1.679), (-0.336, -0.539, 1.661), (-0.06183, -0.6476, 1.275), (-0.09535, -0.66, 1.233), (-0.06816, -0.63, 1.245), (-0.08724, -0.6756, 1.265), (0.2213, -0.9423, 1.507), (0.2368, -0.9169, 1.513), (0.2639, -0.9357, 1.521), (0.2499, -0.959, 1.516), (0.2771, -1.003, 1.74), (0.2873, -0.9864, 1.744), (0.3031, -0.9937, 1.735), (0.2929, -1.01, 1.731), (0.1339, -0.7953, 1.293), (0.1647, -0.8062, 1.274), (0.1474, -0.8431, 1.268), (0.1168, -0.8313, 1.287), (0.2703, -0.9816, 1.625), (0.2491, -0.9698, 1.63), (0.2628, -0.9476, 1.635), (0.284, -0.9592, 1.63), (0.2218, -0.9248, 1.435), (0.2368, -0.8974, 1.44), (0.2099, -0.8827, 1.449), (0.1938, -0.9122, 1.443), (0.06912, -0.7468, 1.189), (0.04738, -0.7891, 1.18), (0.05043, -0.7451, 1.219), (0.02394, -0.7853, 1.212), (-0.2136, -0.9749, 1.277), (-0.2381, -0.9472, 1.306), (-0.265, -0.9409, 1.269), (-0.2263, -0.9857, 1.239), (-0.2366, -1.032, 1.346), (-0.2514, -0.9936, 1.36), (-0.2904, -1.001, 1.34), (-0.2596, -1.054, 1.322), (-0.1266, -0.8748, 1.181), (-0.1207, -0.8701, 1.222), (-0.1409, -0.8461, 1.243), (-0.1581, -0.8368, 1.205), (-0.2137, -1.143, 1.616), (-0.2186, -1.128, 1.624), (-0.2346, -1.135, 1.62), (-0.2267, -1.154, 1.61), (-0.2527, -1.095, 1.532), (-0.2389, -1.125, 1.517), (-0.2279, -1.088, 1.541), (-0.2215, -1.108, 1.53), (-0.3329, -0.8593, 1.378), (-0.3145, -0.8664, 1.396), (-0.3391, -0.8871, 1.398), (-0.316, -0.8848, 1.409), (-0.3739, -0.8422, 1.476), (-0.3598, -0.8461, 1.487), (-0.378, -0.8611, 1.489), (-0.3617, -0.8608, 1.498), (-0.3024, -0.9043, 1.323), (-0.313, -0.9361, 1.352), (-0.2795, -0.9109, 1.347), (-0.2827, -0.9327, 1.367), (0.1243, -0.8951, 1.586), (0.1329, -0.8813, 1.59), (0.1113, -0.8824, 1.57), (0.1202, -0.8664, 1.575), (0.07169, -0.9013, 1.704), (0.07691, -0.8932, 1.707), (0.06296, -0.8926, 1.696), (0.06827, -0.8837, 1.7), (0.1661, -0.9034, 1.493), (0.183, -0.9213, 1.522), (0.1802, -0.8782, 1.5), (0.197, -0.8981, 1.528), (-0.1836, -0.664, 1.59), (-0.1732, -0.653, 1.593), (-0.1689, -0.6755, 1.58), (-0.1576, -0.6636, 1.584), (-0.1913, -0.7013, 1.728), (-0.1841, -0.6936, 1.731), (-0.1808, -0.7101, 1.724), (-0.1733, -0.7022, 1.727), (-0.1941, -0.6085, 1.538), (-0.2094, -0.6244, 1.532), (-0.1917, -0.6348, 1.512), (-0.1762, -0.6186, 1.518), (-0.04775, -0.6098, 1.049), (-0.009008, -0.57, 1.083), (-0.005638, -0.6226, 1.025), (0.02843, -0.582, 1.06), (-0.06105, -0.361, 0.8056), (0.008175, -0.3796, 0.7938), (-0.03397, -0.332, 0.8647), (0.02437, -0.3494, 0.8555), (-0.05154, -0.191, 0.782), (-0.06059, -0.2207, 0.6884), (0.004544, -0.2137, 0.7812), (0.007035, -0.2445, 0.6877)], [], [(0, 297, 894, 315), (0, 315, 895, 309), (0, 309, 889, 298), (0, 298, 887, 297), (1, 309, 895, 314), (1, 314, 896, 310), (1, 310, 893, 301), (1, 301, 889, 309), (2, 310, 896, 313), (2, 313, 897, 311), (2, 311, 891, 304), (2, 304, 893, 310), (3, 311, 897, 312), (3, 312, 894, 297), (3, 297, 887, 307), (3, 307, 891, 311), (4, 300, 888, 296), (4, 296, 886, 306), (4, 306, 890, 303), (4, 303, 892, 300), (5, 488, 981, 482), (5, 482, 905, 326), (5, 326, 904, 328), (5, 328, 980, 488), (6, 318, 900, 323), (6, 323, 901, 308), (6, 308, 894, 312), (6, 312, 897, 318), (7, 317, 899, 322), (7, 322, 900, 318), (7, 318, 897, 313), (7, 313, 896, 317), (8, 316, 898, 321), (8, 321, 899, 317), (8, 317, 896, 314), (8, 314, 895, 316), (9, 308, 901, 320), (9, 320, 898, 316), (9, 316, 895, 315), (9, 315, 894, 308), (10, 319, 886, 296), (10, 296, 888, 299), (10, 299, 898, 320), (10, 320, 901, 319), (11, 299, 888, 300), (11, 300, 892, 302), (11, 302, 899, 321), (11, 321, 898, 299), (12, 302, 892, 303), (12, 303, 890, 305), (12, 305, 900, 322), (12, 322, 899, 302), (13, 305, 890, 306), (13, 306, 886, 319), (13, 319, 901, 323), (13, 323, 900, 305), (14, 327, 902, 385), (14, 385, 932, 391), (14, 391, 934, 387), (14, 387, 905, 327), (15, 487, 983, 484), (15, 484, 903, 324), (15, 324, 902, 330), (15, 330, 982, 487), (16, 486, 982, 330), (16, 330, 902, 327), (16, 327, 905, 482), (16, 482, 981, 486), (17, 485, 980, 328), (17, 328, 904, 325), (17, 325, 903, 484), (17, 484, 983, 485), (18, 416, 945, 410), (18, 410, 937, 395), (18, 395, 939, 397), (18, 397, 944, 416), (19, 325, 904, 339), (19, 339, 935, 390), (19, 390, 933, 337), (19, 337, 903, 325), (20, 326, 905, 387), (20, 387, 934, 389), (20, 389, 935, 339), (20, 339, 904, 326), (21, 506, 993, 512), (21, 512, 992, 493), (21, 493, 987, 491), (21, 491, 984, 506), (22, 390, 935, 388), (22, 388, 908, 333), (22, 333, 907, 386), (22, 386, 933, 390), (23, 389, 934, 478), (23, 478, 977, 474), (23, 474, 976, 477), (23, 477, 935, 389), (24, 376, 924, 369), (24, 369, 921, 368), (24, 368, 920, 361), (24, 361, 926, 376), (25, 334, 909, 343), (25, 343, 910, 340), (25, 340, 908, 334), (26, 332, 907, 341), (26, 341, 911, 344), (26, 344, 906, 332), (27, 368, 921, 362), (27, 362, 915, 348), (27, 348, 914, 349), (27, 349, 920, 368), (28, 363, 927, 375), (28, 375, 926, 361), (28, 361, 920, 367), (28, 367, 922, 363), (29, 369, 924, 374), (29, 374, 925, 370), (29, 370, 923, 366), (29, 366, 921, 369), (30, 384, 929, 378), (30, 378, 916, 355), (30, 355, 919, 357), (30, 357, 928, 384), (31, 367, 920, 349), (31, 349, 914, 346), (31, 346, 913, 351), (31, 351, 922, 367), (32, 366, 923, 364), (32, 364, 912, 347), (32, 347, 915, 362), (32, 362, 921, 366), (33, 365, 922, 351), (33, 351, 913, 345), (33, 345, 912, 364), (33, 364, 923, 365), (34, 353, 917, 354), (34, 354, 918, 356), (34, 356, 919, 355), (34, 355, 916, 353), (35, 383, 930, 379), (35, 379, 917, 353), (35, 353, 916, 378), (35, 378, 929, 383), (36, 382, 928, 357), (36, 357, 919, 356), (36, 356, 918, 360), (36, 360, 931, 382), (37, 381, 931, 360), (37, 360, 918, 354), (37, 354, 917, 379), (37, 379, 930, 381), (38, 370, 925, 373), (38, 373, 927, 363), (38, 363, 922, 365), (38, 365, 923, 370), (39, 352, 907, 333), (39, 333, 908, 372), (39, 372, 927, 373), (39, 373, 925, 352), (40, 350, 911, 341), (40, 341, 907, 352), (40, 352, 925, 374), (40, 374, 924, 350), (41, 372, 908, 340), (41, 340, 910, 371), (41, 371, 926, 375), (41, 375, 927, 372), (42, 342, 911, 350), (42, 350, 924, 376), (42, 376, 926, 371), (42, 371, 910, 342), (43, 346, 914, 380), (43, 380, 931, 381), (43, 381, 930, 359), (43, 359, 913, 346), (44, 348, 915, 377), (44, 377, 928, 382), (44, 382, 931, 380), (44, 380, 914, 348), (45, 345, 913, 359), (45, 359, 930, 383), (45, 383, 929, 358), (45, 358, 912, 345), (46, 347, 912, 358), (46, 358, 929, 384), (46, 384, 928, 377), (46, 377, 915, 347), (47, 424, 949, 418), (47, 418, 941, 403), (47, 403, 943, 405), (47, 405, 948, 424), (48, 415, 947, 412), (48, 412, 938, 394), (48, 394, 936, 399), (48, 399, 946, 415), (49, 414, 944, 397), (49, 397, 939, 396), (49, 396, 938, 412), (49, 412, 947, 414), (50, 594, 1037, 600), (50, 600, 1036, 581), (50, 581, 1029, 577), (50, 577, 1028, 594), (51, 404, 943, 403), (51, 403, 941, 401), (51, 401, 940, 402), (51, 402, 942, 404), (52, 423, 950, 419), (52, 419, 940, 401), (52, 401, 941, 418), (52, 418, 949, 423), (53, 422, 948, 405), (53, 405, 943, 404), (53, 404, 942, 408), (53, 408, 951, 422), (54, 421, 951, 408), (54, 408, 942, 402), (54, 402, 940, 419), (54, 419, 950, 421), (55, 432, 955, 411), (55, 411, 946, 413), (55, 413, 945, 425), (55, 425, 952, 432), (56, 431, 954, 409), (56, 409, 944, 414), (56, 414, 947, 426), (56, 426, 953, 431), (57, 430, 953, 426), (57, 426, 947, 415), (57, 415, 946, 411), (57, 411, 955, 430), (58, 429, 952, 425), (58, 425, 945, 416), (58, 416, 944, 409), (58, 409, 954, 429), (59, 394, 938, 420), (59, 420, 951, 421), (59, 421, 950, 407), (59, 407, 936, 394), (60, 396, 939, 417), (60, 417, 948, 422), (60, 422, 951, 420), (60, 420, 938, 396), (61, 393, 936, 407), (61, 407, 950, 423), (61, 423, 949, 406), (61, 406, 937, 393), (62, 395, 937, 406), (62, 406, 949, 424), (62, 424, 948, 417), (62, 417, 939, 395), (63, 386, 907, 398), (63, 398, 952, 429), (63, 429, 954, 427), (63, 427, 933, 386), (64, 336, 932, 400), (64, 400, 953, 430), (64, 430, 955, 428), (64, 428, 906, 336), (65, 392, 933, 427), (65, 427, 954, 431), (65, 431, 953, 400), (65, 400, 932, 392), (66, 332, 906, 428), (66, 428, 955, 432), (66, 432, 952, 398), (66, 398, 907, 332), (67, 467, 972, 444), (67, 444, 959, 435), (67, 435, 958, 446), (67, 446, 973, 467), (68, 468, 972, 449), (68, 449, 966, 451), (68, 451, 967, 457), (68, 457, 975, 468), (69, 448, 973, 469), (69, 469, 974, 438), (69, 438, 964, 454), (69, 454, 965, 448), (70, 462, 969, 456), (70, 456, 960, 442), (70, 442, 963, 443), (70, 443, 968, 462), (71, 440, 962, 441), (71, 441, 963, 442), (71, 442, 960, 439), (71, 439, 961, 440), (72, 461, 971, 458), (72, 458, 962, 440), (72, 440, 961, 445), (72, 445, 970, 461), (73, 460, 968, 443), (73, 443, 963, 441), (73, 441, 962, 458), (73, 458, 971, 460), (74, 459, 970, 445), (74, 445, 961, 439), (74, 439, 960, 456), (74, 456, 969, 459), (75, 476, 979, 450), (75, 450, 967, 451), (75, 451, 966, 472), (75, 472, 977, 476), (76, 475, 978, 447), (76, 447, 964, 452), (76, 452, 967, 450), (76, 450, 979, 475), (77, 474, 977, 472), (77, 472, 966, 453), (77, 453, 965, 471), (77, 471, 976, 474), (78, 473, 976, 471), (78, 471, 965, 454), (78, 454, 964, 447), (78, 447, 978, 473), (79, 570, 1025, 576), (79, 576, 1024, 557), (79, 557, 1018, 554), (79, 554, 1016, 570), (80, 452, 964, 438), (80, 438, 974, 470), (80, 470, 975, 457), (80, 457, 967, 452), (81, 433, 957, 466), (81, 466, 970, 459), (81, 459, 969, 463), (81, 463, 956, 433), (82, 435, 959, 465), (82, 465, 968, 460), (82, 460, 971, 464), (82, 464, 958, 435), (83, 434, 958, 464), (83, 464, 971, 461), (83, 461, 970, 466), (83, 466, 957, 434), (84, 566, 1018, 556), (84, 556, 1019, 565), (84, 565, 1023, 564), (84, 564, 1022, 566), (85, 453, 966, 449), (85, 449, 972, 467), (85, 467, 973, 448), (85, 448, 965, 453), (86, 436, 959, 444), (86, 444, 972, 468), (86, 468, 975, 437), (86, 437, 956, 436), (87, 446, 958, 434), (87, 434, 957, 455), (87, 455, 974, 469), (87, 469, 973, 446), (88, 388, 935, 477), (88, 477, 976, 473), (88, 473, 978, 479), (88, 479, 908, 388), (89, 338, 909, 480), (89, 480, 979, 476), (89, 476, 977, 478), (89, 478, 934, 338), (90, 334, 908, 479), (90, 479, 978, 475), (90, 475, 979, 480), (90, 480, 909, 334), (91, 301, 893, 481), (91, 481, 980, 485), (91, 485, 983, 331), (91, 331, 889, 301), (92, 307, 887, 483), (92, 483, 982, 486), (92, 486, 981, 329), (92, 329, 891, 307), (93, 298, 889, 331), (93, 331, 983, 487), (93, 487, 982, 483), (93, 483, 887, 298), (94, 874, 1173, 858), (94, 858, 1172, 872), (94, 872, 1175, 866), (94, 866, 1177, 874), (95, 335, 906, 344), (95, 344, 911, 342), (95, 342, 910, 343), (95, 343, 909, 335), (96, 502, 985, 489), (96, 489, 984, 501), (96, 501, 988, 497), (96, 497, 989, 502), (97, 508, 995, 511), (97, 511, 994, 495), (97, 495, 985, 490), (97, 490, 986, 508), (98, 493, 992, 510), (98, 510, 995, 508), (98, 508, 986, 492), (98, 492, 987, 493), (99, 495, 994, 509), (99, 509, 993, 506), (99, 506, 984, 489), (99, 489, 985, 495), (100, 522, 1001, 528), (100, 528, 1000, 517), (100, 517, 998, 516), (100, 516, 999, 522), (101, 504, 987, 492), (101, 492, 986, 503), (101, 503, 990, 500), (101, 500, 991, 504), (102, 546, 1013, 552), (102, 552, 1012, 533), (102, 533, 1004, 532), (102, 532, 1006, 546), (103, 501, 984, 491), (103, 491, 987, 504), (103, 504, 991, 499), (103, 499, 988, 501), (104, 507, 906, 335), (104, 335, 909, 494), (104, 494, 993, 509), (104, 509, 994, 507), (105, 505, 934, 391), (105, 391, 932, 496), (105, 496, 995, 510), (105, 510, 992, 505), (106, 496, 932, 336), (106, 336, 906, 507), (106, 507, 994, 511), (106, 511, 995, 496), (107, 494, 909, 338), (107, 338, 934, 505), (107, 505, 992, 512), (107, 512, 993, 494), (108, 516, 998, 514), (108, 514, 997, 513), (108, 513, 996, 515), (108, 515, 999, 516), (109, 517, 1000, 527), (109, 527, 1002, 519), (109, 519, 997, 514), (109, 514, 998, 517), (110, 524, 1003, 526), (110, 526, 1001, 522), (110, 522, 999, 515), (110, 515, 996, 524), (111, 519, 1002, 525), (111, 525, 1003, 524), (111, 524, 996, 513), (111, 513, 997, 519), (112, 523, 989, 497), (112, 497, 988, 520), (112, 520, 1003, 525), (112, 525, 1002, 523), (113, 520, 988, 499), (113, 499, 991, 518), (113, 518, 1001, 526), (113, 526, 1003, 520), (114, 521, 990, 498), (114, 498, 989, 523), (114, 523, 1002, 527), (114, 527, 1000, 521), (115, 518, 991, 500), (115, 500, 990, 521), (115, 521, 1000, 528), (115, 528, 1001, 518), (116, 542, 1006, 532), (116, 532, 1004, 541), (116, 541, 1008, 540), (116, 540, 1010, 542), (117, 533, 1012, 551), (117, 551, 1014, 535), (117, 535, 1005, 529), (117, 529, 1004, 533), (118, 535, 1014, 550), (118, 550, 1015, 536), (118, 536, 1007, 531), (118, 531, 1005, 535), (119, 536, 1015, 549), (119, 549, 1013, 546), (119, 546, 1006, 530), (119, 530, 1007, 536), (120, 540, 1008, 537), (120, 537, 1009, 539), (120, 539, 1011, 538), (120, 538, 1010, 540), (121, 543, 1007, 530), (121, 530, 1006, 542), (121, 542, 1010, 538), (121, 538, 1011, 543), (122, 544, 1005, 531), (122, 531, 1007, 543), (122, 543, 1011, 539), (122, 539, 1009, 544), (123, 541, 1004, 529), (123, 529, 1005, 544), (123, 544, 1009, 537), (123, 537, 1008, 541), (124, 548, 989, 498), (124, 498, 990, 534), (124, 534, 1013, 549), (124, 549, 1015, 548), (125, 547, 985, 502), (125, 502, 989, 548), (125, 548, 1015, 550), (125, 550, 1014, 547), (126, 545, 986, 490), (126, 490, 985, 547), (126, 547, 1014, 551), (126, 551, 1012, 545), (127, 534, 990, 503), (127, 503, 986, 545), (127, 545, 1012, 552), (127, 552, 1013, 534), (128, 436, 956, 463), (128, 463, 969, 462), (128, 462, 968, 465), (128, 465, 959, 436), (129, 557, 1024, 575), (129, 575, 1026, 559), (129, 559, 1019, 556), (129, 556, 1018, 557), (130, 572, 1027, 574), (130, 574, 1025, 570), (130, 570, 1016, 553), (130, 553, 1017, 572), (131, 559, 1026, 573), (131, 573, 1027, 572), (131, 572, 1017, 555), (131, 555, 1019, 559), (132, 564, 1023, 563), (132, 563, 1021, 561), (132, 561, 1020, 562), (132, 562, 1022, 564), (133, 567, 1016, 554), (133, 554, 1018, 566), (133, 566, 1022, 562), (133, 562, 1020, 567), (134, 565, 1019, 555), (134, 555, 1017, 568), (134, 568, 1021, 563), (134, 563, 1023, 565), (135, 568, 1017, 553), (135, 553, 1016, 567), (135, 567, 1020, 561), (135, 561, 1021, 568), (136, 571, 974, 455), (136, 455, 957, 560), (136, 560, 1027, 573), (136, 573, 1026, 571), (137, 560, 957, 433), (137, 433, 956, 558), (137, 558, 1025, 574), (137, 574, 1027, 560), (138, 569, 975, 470), (138, 470, 974, 571), (138, 571, 1026, 575), (138, 575, 1024, 569), (139, 558, 956, 437), (139, 437, 975, 569), (139, 569, 1024, 576), (139, 576, 1025, 558), (140, 590, 1031, 580), (140, 580, 1030, 589), (140, 589, 1034, 588), (140, 588, 1035, 590), (141, 596, 1039, 599), (141, 599, 1038, 583), (141, 583, 1030, 580), (141, 580, 1031, 596), (142, 583, 1038, 598), (142, 598, 1037, 594), (142, 594, 1028, 578), (142, 578, 1030, 583), (143, 581, 1036, 597), (143, 597, 1039, 596), (143, 596, 1031, 579), (143, 579, 1029, 581), (144, 588, 1034, 586), (144, 586, 1032, 585), (144, 585, 1033, 587), (144, 587, 1035, 588), (145, 589, 1030, 578), (145, 578, 1028, 591), (145, 591, 1032, 586), (145, 586, 1034, 589), (146, 592, 1029, 579), (146, 579, 1031, 590), (146, 590, 1035, 587), (146, 587, 1033, 592), (147, 591, 1028, 577), (147, 577, 1029, 592), (147, 592, 1033, 585), (147, 585, 1032, 591), (148, 593, 937, 410), (148, 410, 945, 584), (148, 584, 1039, 597), (148, 597, 1036, 593), (149, 595, 946, 399), (149, 399, 936, 582), (149, 582, 1037, 598), (149, 598, 1038, 595), (150, 584, 945, 413), (150, 413, 946, 595), (150, 595, 1038, 599), (150, 599, 1039, 584), (151, 582, 936, 393), (151, 393, 937, 593), (151, 593, 1036, 600), (151, 600, 1037, 582), (152, 675, 1079, 681), (152, 681, 1078, 662), (152, 662, 1073, 660), (152, 660, 1071, 675), (153, 769, 1123, 763), (153, 763, 1114, 748), (153, 748, 1117, 750), (153, 750, 1122, 769), (154, 653, 1069, 655), (154, 655, 1067, 652), (154, 652, 1041, 602), (154, 602, 1042, 653), (155, 743, 1068, 654), (155, 654, 1069, 742), (155, 742, 1110, 739), (155, 739, 1111, 743), (156, 636, 1058, 643), (156, 643, 1060, 628), (156, 628, 1054, 635), (156, 635, 1055, 636), (157, 610, 1043, 603), (157, 603, 1042, 607), (157, 607, 1044, 610), (158, 608, 1041, 601), (158, 601, 1040, 611), (158, 611, 1045, 608), (159, 629, 1055, 635), (159, 635, 1054, 616), (159, 616, 1048, 615), (159, 615, 1049, 629), (160, 642, 1061, 630), (160, 630, 1056, 634), (160, 634, 1054, 628), (160, 628, 1060, 642), (161, 641, 1058, 636), (161, 636, 1055, 633), (161, 633, 1057, 637), (161, 637, 1059, 641), (162, 645, 1063, 651), (162, 651, 1062, 624), (162, 624, 1053, 622), (162, 622, 1050, 645), (163, 616, 1054, 634), (163, 634, 1056, 618), (163, 618, 1047, 613), (163, 613, 1048, 616), (164, 631, 1057, 633), (164, 633, 1055, 629), (164, 629, 1049, 614), (164, 614, 1046, 631), (165, 618, 1056, 632), (165, 632, 1057, 631), (165, 631, 1046, 612), (165, 612, 1047, 618), (166, 621, 1051, 620), (166, 620, 1050, 622), (166, 622, 1053, 623), (166, 623, 1052, 621), (167, 646, 1064, 650), (167, 650, 1063, 645), (167, 645, 1050, 620), (167, 620, 1051, 646), (168, 624, 1062, 649), (168, 649, 1065, 627), (168, 627, 1052, 623), (168, 623, 1053, 624), (169, 627, 1065, 648), (169, 648, 1064, 646), (169, 646, 1051, 621), (169, 621, 1052, 627), (170, 640, 1059, 637), (170, 637, 1057, 632), (170, 632, 1056, 630), (170, 630, 1061, 640), (171, 602, 1041, 619), (171, 619, 1059, 640), (171, 640, 1061, 639), (171, 639, 1042, 602), (172, 608, 1045, 617), (172, 617, 1058, 641), (172, 641, 1059, 619), (172, 619, 1041, 608), (173, 607, 1042, 639), (173, 639, 1061, 642), (173, 642, 1060, 638), (173, 638, 1044, 607), (174, 617, 1045, 609), (174, 609, 1044, 638), (174, 638, 1060, 643), (174, 643, 1058, 617), (175, 647, 1048, 613), (175, 613, 1047, 626), (175, 626, 1064, 648), (175, 648, 1065, 647), (176, 644, 1049, 615), (176, 615, 1048, 647), (176, 647, 1065, 649), (176, 649, 1062, 644), (177, 626, 1047, 612), (177, 612, 1046, 625), (177, 625, 1063, 650), (177, 650, 1064, 626), (178, 625, 1046, 614), (178, 614, 1049, 644), (178, 644, 1062, 651), (178, 651, 1063, 625), (179, 683, 1083, 689), (179, 689, 1082, 670), (179, 670, 1077, 668), (179, 668, 1075, 683), (180, 677, 1081, 680), (180, 680, 1080, 664), (180, 664, 1070, 659), (180, 659, 1072, 677), (181, 662, 1078, 679), (181, 679, 1081, 677), (181, 677, 1072, 661), (181, 661, 1073, 662), (182, 857, 1167, 851), (182, 851, 1158, 834), (182, 834, 1159, 838), (182, 838, 1166, 857), (183, 668, 1077, 669), (183, 669, 1076, 667), (183, 667, 1074, 666), (183, 666, 1075, 668), (184, 684, 1084, 688), (184, 688, 1083, 683), (184, 683, 1075, 666), (184, 666, 1074, 684), (185, 670, 1082, 687), (185, 687, 1085, 673), (185, 673, 1076, 669), (185, 669, 1077, 670), (186, 673, 1085, 686), (186, 686, 1084, 684), (186, 684, 1074, 667), (186, 667, 1076, 673), (187, 676, 1089, 697), (187, 697, 1086, 690), (187, 690, 1079, 678), (187, 678, 1080, 676), (188, 674, 1088, 696), (188, 696, 1087, 691), (188, 691, 1081, 679), (188, 679, 1078, 674), (189, 691, 1087, 695), (189, 695, 1089, 676), (189, 676, 1080, 680), (189, 680, 1081, 691), (190, 690, 1086, 694), (190, 694, 1088, 674), (190, 674, 1078, 681), (190, 681, 1079, 690), (191, 685, 1072, 659), (191, 659, 1070, 672), (191, 672, 1084, 686), (191, 686, 1085, 685), (192, 682, 1073, 661), (192, 661, 1072, 685), (192, 685, 1085, 687), (192, 687, 1082, 682), (193, 672, 1070, 658), (193, 658, 1071, 671), (193, 671, 1083, 688), (193, 688, 1084, 672), (194, 671, 1071, 660), (194, 660, 1073, 682), (194, 682, 1082, 689), (194, 689, 1083, 671), (195, 663, 1041, 652), (195, 652, 1067, 692), (195, 692, 1088, 694), (195, 694, 1086, 663), (196, 665, 1066, 605), (196, 605, 1040, 693), (196, 693, 1089, 695), (196, 695, 1087, 665), (197, 692, 1067, 657), (197, 657, 1066, 665), (197, 665, 1087, 696), (197, 696, 1088, 692), (198, 693, 1040, 601), (198, 601, 1041, 663), (198, 663, 1086, 697), (198, 697, 1089, 693), (199, 709, 1106, 732), (199, 732, 1107, 711), (199, 711, 1092, 700), (199, 700, 1093, 709), (200, 714, 1106, 733), (200, 733, 1109, 722), (200, 722, 1101, 716), (200, 716, 1100, 714), (201, 734, 1107, 713), (201, 713, 1099, 719), (201, 719, 1098, 703), (201, 703, 1108, 734), (202, 721, 1103, 727), (202, 727, 1102, 708), (202, 708, 1097, 707), (202, 707, 1094, 721), (203, 706, 1096, 705), (203, 705, 1095, 704), (203, 704, 1094, 707), (203, 707, 1097, 706), (204, 723, 1105, 726), (204, 726, 1104, 710), (204, 710, 1095, 705), (204, 705, 1096, 723), (205, 708, 1102, 725), (205, 725, 1105, 723), (205, 723, 1096, 706), (205, 706, 1097, 708), (206, 710, 1104, 724), (206, 724, 1103, 721), (206, 721, 1094, 704), (206, 704, 1095, 710), (207, 715, 1113, 741), (207, 741, 1111, 737), (207, 737, 1100, 716), (207, 716, 1101, 715), (208, 712, 1112, 740), (208, 740, 1113, 715), (208, 715, 1101, 717), (208, 717, 1098, 712), (209, 737, 1111, 739), (209, 739, 1110, 736), (209, 736, 1099, 718), (209, 718, 1100, 737), (210, 736, 1110, 738), (210, 738, 1112, 712), (210, 712, 1098, 719), (210, 719, 1099, 736), (211, 833, 1155, 827), (211, 827, 1146, 811), (211, 811, 1148, 814), (211, 814, 1154, 833), (212, 703, 1098, 717), (212, 717, 1101, 722), (212, 722, 1109, 735), (212, 735, 1108, 703), (213, 731, 1091, 698), (213, 698, 1090, 728), (213, 728, 1103, 724), (213, 724, 1104, 731), (214, 730, 1093, 700), (214, 700, 1092, 729), (214, 729, 1105, 725), (214, 725, 1102, 730), (215, 729, 1092, 699), (215, 699, 1091, 731), (215, 731, 1104, 726), (215, 726, 1105, 729), (216, 813, 1148, 823), (216, 823, 1152, 821), (216, 821, 1153, 822), (216, 822, 1149, 813), (217, 714, 1100, 718), (217, 718, 1099, 713), (217, 713, 1107, 732), (217, 732, 1106, 714), (218, 709, 1093, 701), (218, 701, 1090, 702), (218, 702, 1109, 733), (218, 733, 1106, 709), (219, 699, 1092, 711), (219, 711, 1107, 734), (219, 734, 1108, 720), (219, 720, 1091, 699), (220, 742, 1069, 653), (220, 653, 1042, 744), (220, 744, 1112, 738), (220, 738, 1110, 742), (221, 745, 1043, 606), (221, 606, 1068, 743), (221, 743, 1111, 741), (221, 741, 1113, 745), (222, 744, 1042, 603), (222, 603, 1043, 745), (222, 745, 1113, 740), (222, 740, 1112, 744), (223, 611, 1040, 604), (223, 604, 1043, 610), (223, 610, 1044, 609), (223, 609, 1045, 611), (224, 746, 1115, 759), (224, 759, 1119, 754), (224, 754, 1118, 758), (224, 758, 1114, 746), (225, 768, 1125, 765), (225, 765, 1116, 747), (225, 747, 1115, 752), (225, 752, 1124, 768), (226, 767, 1122, 750), (226, 750, 1117, 749), (226, 749, 1116, 765), (226, 765, 1125, 767), (227, 766, 1124, 752), (227, 752, 1115, 746), (227, 746, 1114, 763), (227, 763, 1123, 766), (228, 785, 1131, 779), (228, 779, 1129, 773), (228, 773, 1128, 774), (228, 774, 1130, 785), (229, 749, 1117, 761), (229, 761, 1121, 757), (229, 757, 1120, 760), (229, 760, 1116, 749), (230, 809, 1143, 803), (230, 803, 1136, 789), (230, 789, 1134, 790), (230, 790, 1142, 809), (231, 748, 1114, 758), (231, 758, 1118, 756), (231, 756, 1121, 761), (231, 761, 1117, 748), (232, 604, 1040, 764), (232, 764, 1124, 766), (232, 766, 1123, 751), (232, 751, 1043, 604), (233, 656, 1068, 762), (233, 762, 1122, 767), (233, 767, 1125, 753), (233, 753, 1066, 656), (234, 605, 1066, 753), (234, 753, 1125, 768), (234, 768, 1124, 764), (234, 764, 1040, 605), (235, 606, 1043, 751), (235, 751, 1123, 769), (235, 769, 1122, 762), (235, 762, 1068, 606), (236, 771, 1128, 773), (236, 773, 1129, 772), (236, 772, 1126, 770), (236, 770, 1127, 771), (237, 784, 1130, 774), (237, 774, 1128, 771), (237, 771, 1127, 776), (237, 776, 1132, 784), (238, 783, 1133, 781), (238, 781, 1126, 772), (238, 772, 1129, 779), (238, 779, 1131, 783), (239, 782, 1132, 776), (239, 776, 1127, 770), (239, 770, 1126, 781), (239, 781, 1133, 782), (240, 754, 1119, 780), (240, 780, 1132, 782), (240, 782, 1133, 777), (240, 777, 1118, 754), (241, 756, 1118, 777), (241, 777, 1133, 783), (241, 783, 1131, 775), (241, 775, 1121, 756), (242, 755, 1120, 778), (242, 778, 1130, 784), (242, 784, 1132, 780), (242, 780, 1119, 755), (243, 757, 1121, 775), (243, 775, 1131, 785), (243, 785, 1130, 778), (243, 778, 1120, 757), (244, 789, 1136, 799), (244, 799, 1140, 797), (244, 797, 1138, 798), (244, 798, 1134, 789), (245, 808, 1142, 790), (245, 790, 1134, 786), (245, 786, 1135, 792), (245, 792, 1144, 808), (246, 807, 1144, 792), (246, 792, 1135, 788), (246, 788, 1137, 793), (246, 793, 1145, 807), (247, 806, 1145, 793), (247, 793, 1137, 787), (247, 787, 1136, 803), (247, 803, 1143, 806), (248, 794, 1138, 797), (248, 797, 1140, 795), (248, 795, 1141, 796), (248, 796, 1139, 794), (249, 787, 1137, 800), (249, 800, 1141, 795), (249, 795, 1140, 799), (249, 799, 1136, 787), (250, 788, 1135, 801), (250, 801, 1139, 796), (250, 796, 1141, 800), (250, 800, 1137, 788), (251, 786, 1134, 798), (251, 798, 1138, 794), (251, 794, 1139, 801), (251, 801, 1135, 786), (252, 755, 1119, 805), (252, 805, 1145, 806), (252, 806, 1143, 791), (252, 791, 1120, 755), (253, 759, 1115, 804), (253, 804, 1144, 807), (253, 807, 1145, 805), (253, 805, 1119, 759), (254, 747, 1116, 802), (254, 802, 1142, 808), (254, 808, 1144, 804), (254, 804, 1115, 747), (255, 760, 1120, 791), (255, 791, 1143, 809), (255, 809, 1142, 802), (255, 802, 1116, 760), (256, 728, 1090, 701), (256, 701, 1093, 730), (256, 730, 1102, 727), (256, 727, 1103, 728), (257, 832, 1154, 814), (257, 814, 1148, 813), (257, 813, 1149, 816), (257, 816, 1156, 832), (258, 831, 1157, 829), (258, 829, 1147, 810), (258, 810, 1146, 827), (258, 827, 1155, 831), (259, 830, 1156, 816), (259, 816, 1149, 812), (259, 812, 1147, 829), (259, 829, 1157, 830), (260, 820, 1153, 821), (260, 821, 1152, 819), (260, 819, 1150, 818), (260, 818, 1151, 820), (261, 811, 1146, 824), (261, 824, 1150, 819), (261, 819, 1152, 823), (261, 823, 1148, 811), (262, 812, 1149, 822), (262, 822, 1153, 820), (262, 820, 1151, 825), (262, 825, 1147, 812), (263, 810, 1147, 825), (263, 825, 1151, 818), (263, 818, 1150, 824), (263, 824, 1146, 810), (264, 720, 1108, 828), (264, 828, 1156, 830), (264, 830, 1157, 817), (264, 817, 1091, 720), (265, 698, 1091, 817), (265, 817, 1157, 831), (265, 831, 1155, 815), (265, 815, 1090, 698), (266, 735, 1109, 826), (266, 826, 1154, 832), (266, 832, 1156, 828), (266, 828, 1108, 735), (267, 702, 1090, 815), (267, 815, 1155, 833), (267, 833, 1154, 826), (267, 826, 1109, 702), (268, 837, 1161, 847), (268, 847, 1165, 845), (268, 845, 1164, 846), (268, 846, 1160, 837), (269, 856, 1169, 853), (269, 853, 1161, 837), (269, 837, 1160, 840), (269, 840, 1168, 856), (270, 855, 1168, 840), (270, 840, 1160, 835), (270, 835, 1158, 851), (270, 851, 1167, 855), (271, 854, 1166, 838), (271, 838, 1159, 836), (271, 836, 1161, 853), (271, 853, 1169, 854), (272, 843, 1164, 845), (272, 845, 1165, 844), (272, 844, 1163, 842), (272, 842, 1162, 843), (273, 835, 1160, 846), (273, 846, 1164, 843), (273, 843, 1162, 848), (273, 848, 1158, 835), (274, 836, 1159, 849), (274, 849, 1163, 844), (274, 844, 1165, 847), (274, 847, 1161, 836), (275, 834, 1158, 848), (275, 848, 1162, 842), (275, 842, 1163, 849), (275, 849, 1159, 834), (276, 675, 1071, 850), (276, 850, 1166, 854), (276, 854, 1169, 841), (276, 841, 1079, 675), (277, 664, 1080, 852), (277, 852, 1168, 855), (277, 855, 1167, 839), (277, 839, 1070, 664), (278, 678, 1079, 841), (278, 841, 1169, 856), (278, 856, 1168, 852), (278, 852, 1080, 678), (279, 658, 1070, 839), (279, 839, 1167, 857), (279, 857, 1166, 850), (279, 850, 1071, 658), (280, 862, 1068, 656), (280, 656, 1066, 863), (280, 863, 1170, 860), (280, 860, 1172, 862), (281, 864, 1069, 654), (281, 654, 1068, 862), (281, 862, 1172, 858), (281, 858, 1173, 864), (282, 863, 1066, 657), (282, 657, 1067, 865), (282, 865, 1171, 861), (282, 861, 1170, 863), (283, 865, 1067, 655), (283, 655, 1069, 864), (283, 864, 1173, 859), (283, 859, 1171, 865), (284, 879, 1179, 885), (284, 885, 1178, 869), (284, 869, 980, 481), (284, 481, 893, 879), (285, 869, 1178, 884), (285, 884, 1180, 871), (285, 871, 981, 488), (285, 488, 980, 869), (286, 881, 1181, 883), (286, 883, 1179, 879), (286, 879, 893, 304), (286, 304, 891, 881), (287, 871, 1180, 882), (287, 882, 1181, 881), (287, 881, 891, 329), (287, 329, 981, 871), (288, 872, 1172, 860), (288, 860, 1170, 876), (288, 876, 1174, 867), (288, 867, 1175, 872), (289, 875, 1171, 859), (289, 859, 1173, 874), (289, 874, 1177, 868), (289, 868, 1176, 875), (290, 876, 1170, 861), (290, 861, 1171, 875), (290, 875, 1176, 877), (290, 877, 1174, 876), (291, 324, 903, 337), (291, 337, 933, 392), (291, 392, 932, 385), (291, 385, 902, 324), (292, 880, 1177, 866), (292, 866, 1175, 873), (292, 873, 1181, 882), (292, 882, 1180, 880), (293, 873, 1175, 867), (293, 867, 1174, 870), (293, 870, 1179, 883), (293, 883, 1181, 873), (294, 878, 1176, 868), (294, 868, 1177, 880), (294, 880, 1180, 884), (294, 884, 1178, 878), (295, 870, 1174, 877), (295, 877, 1176, 878), (295, 878, 1178, 885), (295, 885, 1179, 870)])
me_cube_108.materials.append(mat_wood)
me_cube_108.use_remesh_preserve_volume = False
me_cube_108.use_remesh_preserve_attributes = False
me_cube_108.use_mirror_vertex_groups = False
me_cube_108.update()

# ---- objects
ob_commontree_dead_1 = bpy.data.objects.new('CommonTree_Dead_1', me_cube_108)

# ---- transforms, parenting, visibility, modifiers, constraints
ob_commontree_dead_1.location = (0.0, 0.0, 0.0)
ob_commontree_dead_1.lineart.crease_threshold = 0.0

# ---- collection membership
col_collection_1.objects.link(ob_commontree_dead_1)

# ---- scene / render settings (as saved in the file)
scene.frame_start = 1; scene.frame_end = 250; scene.frame_set(0)
scene.render.engine = 'CYCLES'
scene.render.resolution_x = 1000
scene.render.resolution_y = 1000
scene.render.dither_intensity = 0.0
scene.cycles.samples = 200
scene.cycles.sampling_pattern = 'TABULATED_SOBOL'
scene.cycles.light_sampling_threshold = 0.0
scene.cycles.use_adaptive_sampling = False
scene.cycles.use_light_tree = False
scene.cycles.caustics_reflective = False
scene.cycles.caustics_refractive = False
scene.cycles.blur_glossy = 0.0
scene.cycles.max_bounces = 2
scene.cycles.pixel_filter_type = 'GAUSSIAN'
scene.cycles.sample_clamp_indirect = 0.0
scene.view_settings.view_transform = 'Standard'
bpy.context.view_layer.update()

# ---- added for rendering (the .blend has no active camera): camera
cam_auto = bpy.data.cameras.new('AutoCamera')
cam_auto.lens = 50.0
cam_auto.sensor_width = 36.0
cam_auto.clip_end = 1000.0
ob_auto_camera = bpy.data.objects.new('AutoCamera', cam_auto)
scene.collection.objects.link(ob_auto_camera)
ob_auto_camera.location = (2.97366, -3.69538, 3.46846)
ob_auto_camera.rotation_euler = (1.09748, -7.21219e-08, 0.694738)
scene.camera = ob_auto_camera
bpy.context.view_layer.update()
